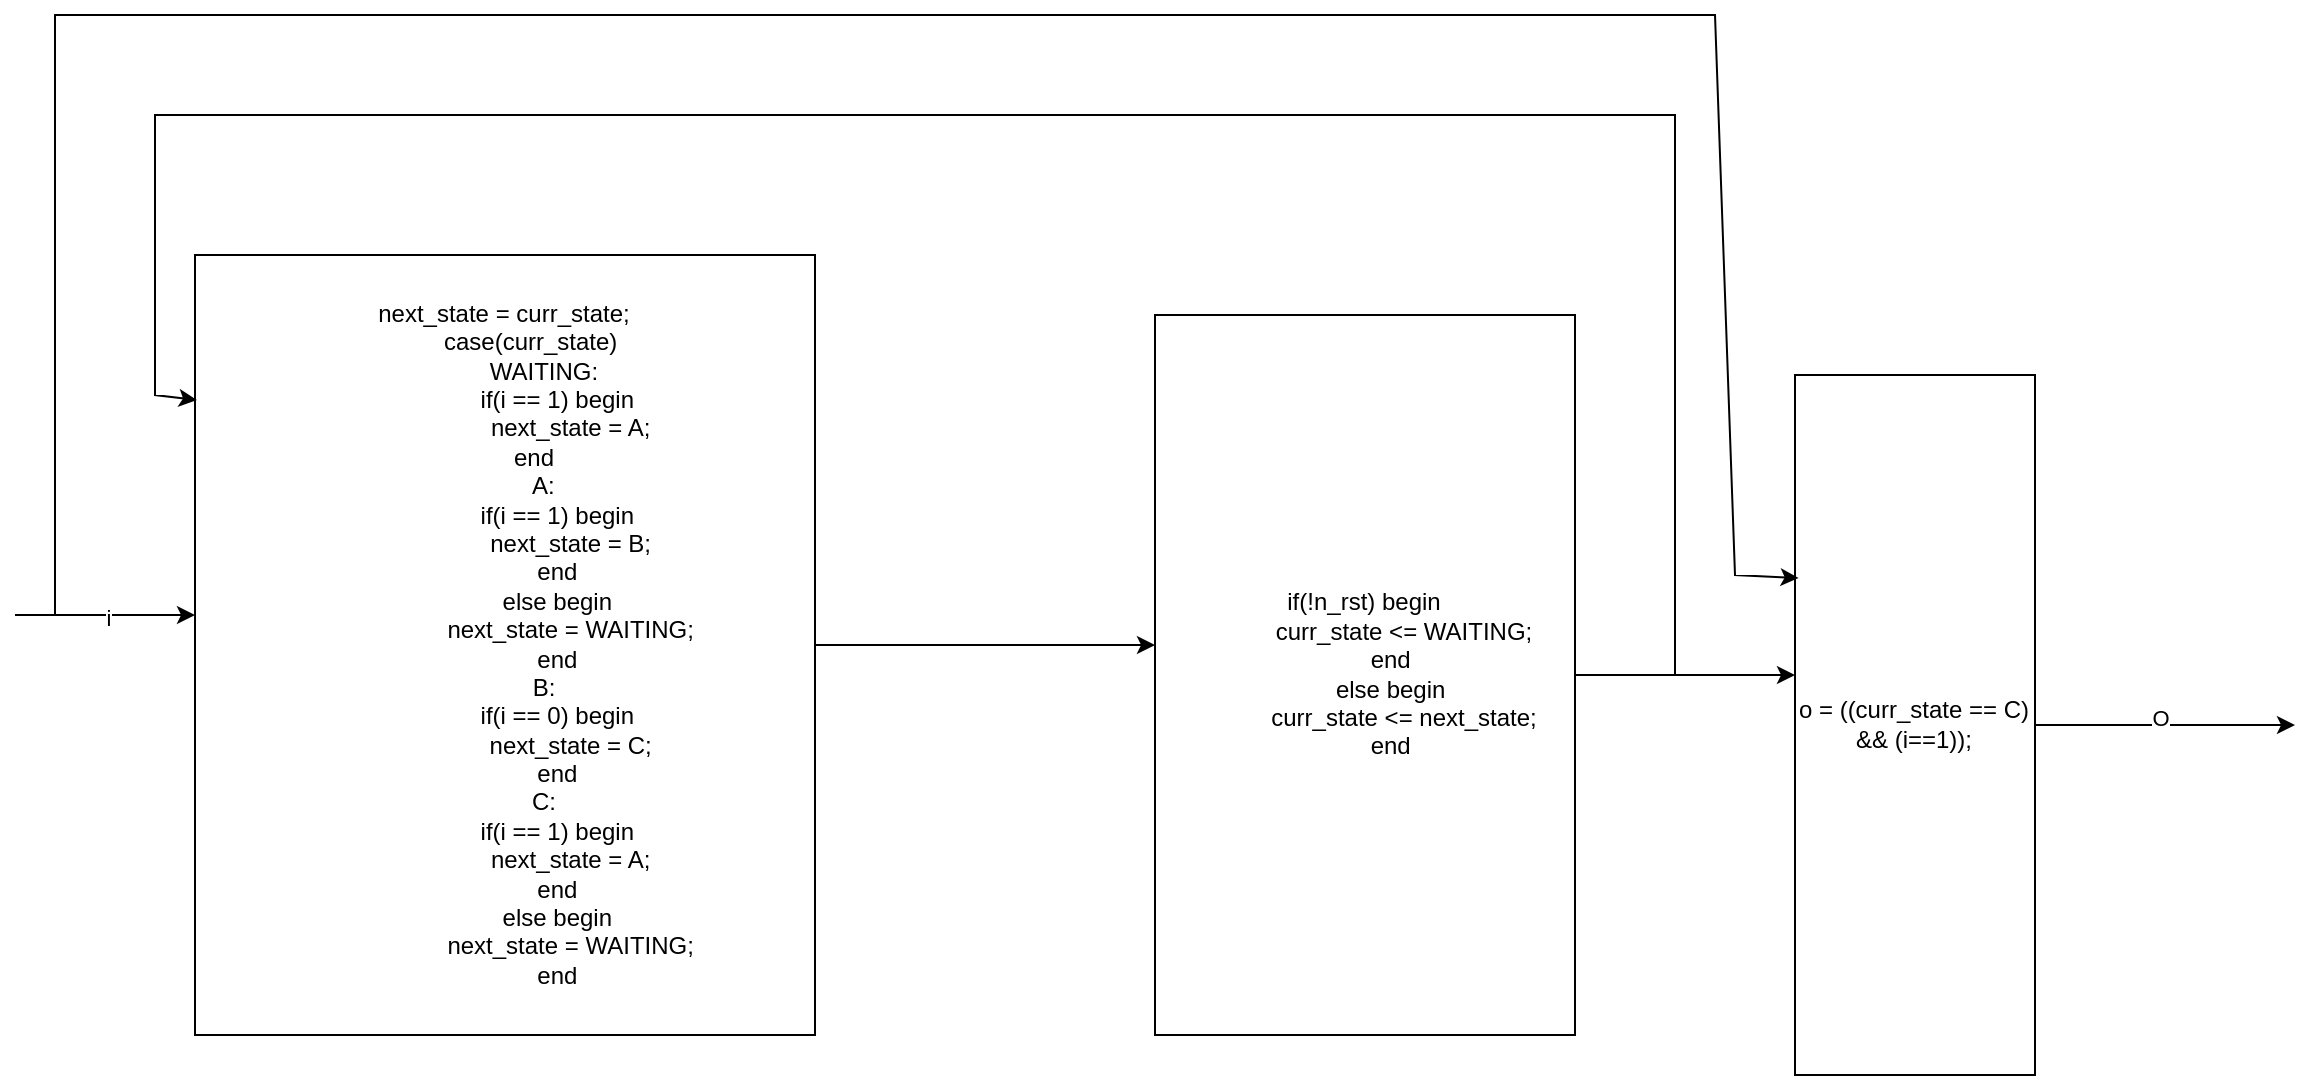

The diagram above was exported from draw.io. Its source (the exported page's mxGraphModel, read from the mxfile embedded in the PNG):
<mxGraphModel dx="1056" dy="549" grid="1" gridSize="10" guides="1" tooltips="1" connect="1" arrows="1" fold="1" page="1" pageScale="1" pageWidth="827" pageHeight="1169" math="0" shadow="0">
  <root>
    <mxCell id="0" />
    <mxCell id="1" parent="0" />
    <mxCell id="dHGER0LPr7vAOV7m8vqD-3" style="edgeStyle=orthogonalEdgeStyle;rounded=0;orthogonalLoop=1;jettySize=auto;html=1;" parent="1" source="dHGER0LPr7vAOV7m8vqD-1" edge="1">
      <mxGeometry relative="1" as="geometry">
        <mxPoint x="620" y="325" as="targetPoint" />
      </mxGeometry>
    </mxCell>
    <mxCell id="dHGER0LPr7vAOV7m8vqD-1" value="&lt;div&gt;next_state = curr_state;&lt;/div&gt;&lt;div&gt;&amp;nbsp; &amp;nbsp; &amp;nbsp; &amp;nbsp; case(curr_state)&lt;/div&gt;&lt;div&gt;&amp;nbsp; &amp;nbsp; &amp;nbsp; &amp;nbsp; &amp;nbsp; &amp;nbsp; WAITING:&lt;/div&gt;&lt;div&gt;&amp;nbsp; &amp;nbsp; &amp;nbsp; &amp;nbsp; &amp;nbsp; &amp;nbsp; &amp;nbsp; &amp;nbsp; if(i == 1) begin&lt;/div&gt;&lt;div&gt;&amp;nbsp; &amp;nbsp; &amp;nbsp; &amp;nbsp; &amp;nbsp; &amp;nbsp; &amp;nbsp; &amp;nbsp; &amp;nbsp; &amp;nbsp; next_state = A;&lt;/div&gt;&lt;div&gt;&amp;nbsp; &amp;nbsp; &amp;nbsp; &amp;nbsp; &amp;nbsp;end&lt;/div&gt;&lt;div&gt;&amp;nbsp; &amp;nbsp; &amp;nbsp; &amp;nbsp; &amp;nbsp; &amp;nbsp; A:&lt;/div&gt;&lt;div&gt;&amp;nbsp; &amp;nbsp; &amp;nbsp; &amp;nbsp; &amp;nbsp; &amp;nbsp; &amp;nbsp; &amp;nbsp; if(i == 1) begin&lt;/div&gt;&lt;div&gt;&amp;nbsp; &amp;nbsp; &amp;nbsp; &amp;nbsp; &amp;nbsp; &amp;nbsp; &amp;nbsp; &amp;nbsp; &amp;nbsp; &amp;nbsp; next_state = B;&lt;/div&gt;&lt;div&gt;&amp;nbsp; &amp;nbsp; &amp;nbsp; &amp;nbsp; &amp;nbsp; &amp;nbsp; &amp;nbsp; &amp;nbsp; end&lt;/div&gt;&lt;div&gt;&amp;nbsp; &amp;nbsp; &amp;nbsp; &amp;nbsp; &amp;nbsp; &amp;nbsp; &amp;nbsp; &amp;nbsp; else begin&lt;/div&gt;&lt;div&gt;&amp;nbsp; &amp;nbsp; &amp;nbsp; &amp;nbsp; &amp;nbsp; &amp;nbsp; &amp;nbsp; &amp;nbsp; &amp;nbsp; &amp;nbsp; next_state = WAITING;&lt;/div&gt;&lt;div&gt;&amp;nbsp; &amp;nbsp; &amp;nbsp; &amp;nbsp; &amp;nbsp; &amp;nbsp; &amp;nbsp; &amp;nbsp; end&lt;/div&gt;&lt;div&gt;&amp;nbsp; &amp;nbsp; &amp;nbsp; &amp;nbsp; &amp;nbsp; &amp;nbsp; B:&lt;/div&gt;&lt;div&gt;&amp;nbsp; &amp;nbsp; &amp;nbsp; &amp;nbsp; &amp;nbsp; &amp;nbsp; &amp;nbsp; &amp;nbsp; if(i == 0) begin&lt;/div&gt;&lt;div&gt;&amp;nbsp; &amp;nbsp; &amp;nbsp; &amp;nbsp; &amp;nbsp; &amp;nbsp; &amp;nbsp; &amp;nbsp; &amp;nbsp; &amp;nbsp; next_state = C;&lt;/div&gt;&lt;div&gt;&amp;nbsp; &amp;nbsp; &amp;nbsp; &amp;nbsp; &amp;nbsp; &amp;nbsp; &amp;nbsp; &amp;nbsp; end&lt;/div&gt;&lt;div&gt;&amp;nbsp; &amp;nbsp; &amp;nbsp; &amp;nbsp; &amp;nbsp; &amp;nbsp; C:&lt;/div&gt;&lt;div&gt;&amp;nbsp; &amp;nbsp; &amp;nbsp; &amp;nbsp; &amp;nbsp; &amp;nbsp; &amp;nbsp; &amp;nbsp; if(i == 1) begin&lt;/div&gt;&lt;div&gt;&amp;nbsp; &amp;nbsp; &amp;nbsp; &amp;nbsp; &amp;nbsp; &amp;nbsp; &amp;nbsp; &amp;nbsp; &amp;nbsp; &amp;nbsp; next_state = A;&lt;/div&gt;&lt;div&gt;&amp;nbsp; &amp;nbsp; &amp;nbsp; &amp;nbsp; &amp;nbsp; &amp;nbsp; &amp;nbsp; &amp;nbsp; end&lt;/div&gt;&lt;div&gt;&amp;nbsp; &amp;nbsp; &amp;nbsp; &amp;nbsp; &amp;nbsp; &amp;nbsp; &amp;nbsp; &amp;nbsp; else begin&lt;/div&gt;&lt;div&gt;&amp;nbsp; &amp;nbsp; &amp;nbsp; &amp;nbsp; &amp;nbsp; &amp;nbsp; &amp;nbsp; &amp;nbsp; &amp;nbsp; &amp;nbsp; next_state = WAITING;&lt;/div&gt;&lt;div&gt;&amp;nbsp; &amp;nbsp; &amp;nbsp; &amp;nbsp; &amp;nbsp; &amp;nbsp; &amp;nbsp; &amp;nbsp; end&lt;/div&gt;" style="rounded=0;whiteSpace=wrap;html=1;" parent="1" vertex="1">
      <mxGeometry x="140" y="130" width="310" height="390" as="geometry" />
    </mxCell>
    <mxCell id="dHGER0LPr7vAOV7m8vqD-5" style="edgeStyle=orthogonalEdgeStyle;rounded=0;orthogonalLoop=1;jettySize=auto;html=1;" parent="1" source="dHGER0LPr7vAOV7m8vqD-4" edge="1">
      <mxGeometry relative="1" as="geometry">
        <mxPoint x="940" y="340" as="targetPoint" />
      </mxGeometry>
    </mxCell>
    <mxCell id="dHGER0LPr7vAOV7m8vqD-4" value="&lt;div&gt;if(!n_rst) begin&lt;/div&gt;&lt;div&gt;&amp;nbsp; &amp;nbsp; &amp;nbsp; &amp;nbsp; &amp;nbsp; &amp;nbsp; curr_state &amp;lt;= WAITING;&lt;/div&gt;&lt;div&gt;&amp;nbsp; &amp;nbsp; &amp;nbsp; &amp;nbsp; end&lt;/div&gt;&lt;div&gt;&amp;nbsp; &amp;nbsp; &amp;nbsp; &amp;nbsp; else begin&lt;/div&gt;&lt;div&gt;&amp;nbsp; &amp;nbsp; &amp;nbsp; &amp;nbsp; &amp;nbsp; &amp;nbsp; curr_state &amp;lt;= next_state;&lt;/div&gt;&lt;div&gt;&amp;nbsp; &amp;nbsp; &amp;nbsp; &amp;nbsp; end&lt;/div&gt;" style="rounded=0;whiteSpace=wrap;html=1;" parent="1" vertex="1">
      <mxGeometry x="620" y="160" width="210" height="360" as="geometry" />
    </mxCell>
    <mxCell id="dHGER0LPr7vAOV7m8vqD-11" style="edgeStyle=orthogonalEdgeStyle;rounded=0;orthogonalLoop=1;jettySize=auto;html=1;" parent="1" source="dHGER0LPr7vAOV7m8vqD-6" edge="1">
      <mxGeometry relative="1" as="geometry">
        <mxPoint x="1190" y="365" as="targetPoint" />
      </mxGeometry>
    </mxCell>
    <mxCell id="dHGER0LPr7vAOV7m8vqD-12" value="O" style="edgeLabel;html=1;align=center;verticalAlign=middle;resizable=0;points=[];" parent="dHGER0LPr7vAOV7m8vqD-11" connectable="0" vertex="1">
      <mxGeometry x="-0.0473" y="4" relative="1" as="geometry">
        <mxPoint as="offset" />
      </mxGeometry>
    </mxCell>
    <mxCell id="dHGER0LPr7vAOV7m8vqD-6" value="o = ((curr_state == C) &amp;amp;&amp;amp; (i==1));" style="rounded=0;whiteSpace=wrap;html=1;" parent="1" vertex="1">
      <mxGeometry x="940" y="190" width="120" height="350" as="geometry" />
    </mxCell>
    <mxCell id="dHGER0LPr7vAOV7m8vqD-7" value="" style="endArrow=classic;html=1;rounded=0;entryX=0.003;entryY=0.186;entryDx=0;entryDy=0;entryPerimeter=0;" parent="1" target="dHGER0LPr7vAOV7m8vqD-1" edge="1">
      <mxGeometry width="50" height="50" relative="1" as="geometry">
        <mxPoint x="880" y="340" as="sourcePoint" />
        <mxPoint x="110" y="200" as="targetPoint" />
        <Array as="points">
          <mxPoint x="880" y="60" />
          <mxPoint x="120" y="60" />
          <mxPoint x="120" y="200" />
        </Array>
      </mxGeometry>
    </mxCell>
    <mxCell id="dHGER0LPr7vAOV7m8vqD-8" value="" style="endArrow=classic;html=1;rounded=0;" parent="1" edge="1">
      <mxGeometry width="50" height="50" relative="1" as="geometry">
        <mxPoint x="50" y="310" as="sourcePoint" />
        <mxPoint x="140" y="310" as="targetPoint" />
      </mxGeometry>
    </mxCell>
    <mxCell id="dHGER0LPr7vAOV7m8vqD-9" value="i" style="edgeLabel;html=1;align=center;verticalAlign=middle;resizable=0;points=[];" parent="dHGER0LPr7vAOV7m8vqD-8" connectable="0" vertex="1">
      <mxGeometry x="0.0331" y="-1" relative="1" as="geometry">
        <mxPoint as="offset" />
      </mxGeometry>
    </mxCell>
    <mxCell id="dHGER0LPr7vAOV7m8vqD-10" value="" style="endArrow=classic;html=1;rounded=0;entryX=0.015;entryY=0.29;entryDx=0;entryDy=0;entryPerimeter=0;" parent="1" target="dHGER0LPr7vAOV7m8vqD-6" edge="1">
      <mxGeometry width="50" height="50" relative="1" as="geometry">
        <mxPoint x="70" y="310" as="sourcePoint" />
        <mxPoint x="70" y="30" as="targetPoint" />
        <Array as="points">
          <mxPoint x="70" y="10" />
          <mxPoint x="900" y="10" />
          <mxPoint x="910" y="290" />
        </Array>
      </mxGeometry>
    </mxCell>
  </root>
</mxGraphModel>